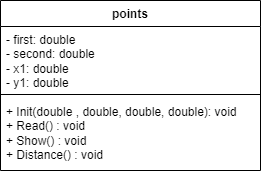

The diagram above was exported from draw.io. Its source (the exported page's mxGraphModel, read from the mxfile embedded in the PNG):
<mxGraphModel dx="1050" dy="558" grid="1" gridSize="10" guides="1" tooltips="1" connect="1" arrows="1" fold="1" page="1" pageScale="1" pageWidth="827" pageHeight="1169" math="0" shadow="0">
  <root>
    <mxCell id="WIyWlLk6GJQsqaUBKTNV-0" />
    <mxCell id="WIyWlLk6GJQsqaUBKTNV-1" parent="WIyWlLk6GJQsqaUBKTNV-0" />
    <mxCell id="IcVQacuV69vC8urOkWk6-4" value="points" style="swimlane;fontStyle=1;align=center;verticalAlign=top;childLayout=stackLayout;horizontal=1;startSize=26;horizontalStack=0;resizeParent=1;resizeParentMax=0;resizeLast=0;collapsible=1;marginBottom=0;whiteSpace=wrap;html=1;" vertex="1" parent="WIyWlLk6GJQsqaUBKTNV-1">
      <mxGeometry x="330" y="250" width="260" height="170" as="geometry">
        <mxRectangle x="330" y="250" width="80" height="30" as="alternateBounds" />
      </mxGeometry>
    </mxCell>
    <mxCell id="IcVQacuV69vC8urOkWk6-5" value="- first: double&lt;br&gt;- second: double&lt;br&gt;- x1: double&lt;br&gt;- y1: double&lt;br&gt;" style="text;strokeColor=none;fillColor=none;align=left;verticalAlign=top;spacingLeft=4;spacingRight=4;overflow=hidden;rotatable=0;points=[[0,0.5],[1,0.5]];portConstraint=eastwest;whiteSpace=wrap;html=1;" vertex="1" parent="IcVQacuV69vC8urOkWk6-4">
      <mxGeometry y="26" width="260" height="64" as="geometry" />
    </mxCell>
    <mxCell id="IcVQacuV69vC8urOkWk6-6" value="" style="line;strokeWidth=1;fillColor=none;align=left;verticalAlign=middle;spacingTop=-1;spacingLeft=3;spacingRight=3;rotatable=0;labelPosition=right;points=[];portConstraint=eastwest;strokeColor=inherit;" vertex="1" parent="IcVQacuV69vC8urOkWk6-4">
      <mxGeometry y="90" width="260" height="8" as="geometry" />
    </mxCell>
    <mxCell id="IcVQacuV69vC8urOkWk6-7" value="+ Init(double , double, double, double): void&lt;br&gt;+ Read() : void&lt;br&gt;+ Show() : void&lt;br&gt;+ Distance() : void" style="text;strokeColor=none;fillColor=none;align=left;verticalAlign=top;spacingLeft=4;spacingRight=4;overflow=hidden;rotatable=0;points=[[0,0.5],[1,0.5]];portConstraint=eastwest;whiteSpace=wrap;html=1;" vertex="1" parent="IcVQacuV69vC8urOkWk6-4">
      <mxGeometry y="98" width="260" height="72" as="geometry" />
    </mxCell>
  </root>
</mxGraphModel>